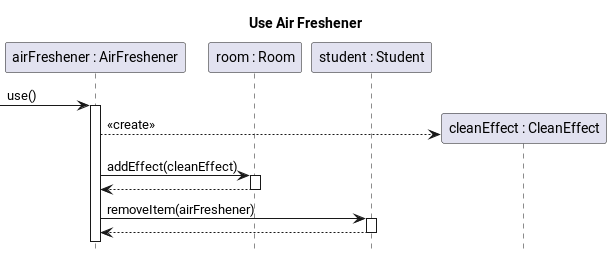

The diagram above was rendered by PlantUML. Its source (embedded in the PNG):
@startuml item-air-freshener-use
'https://plantuml.com/sequence-diagram

title Use Air Freshener
hide footbox

participant "airFreshener : AirFreshener" as airFreshener
participant "room : Room" as room
participant "student : Student" as student
participant "cleanEffect : CleanEffect" as cleanEffect


[-> airFreshener ++ : use()
create cleanEffect
airFreshener --> cleanEffect : <<create>>
airFreshener -> room ++ : addEffect(cleanEffect)
return
airFreshener -> student ++ : removeItem(airFreshener)
return



@enduml